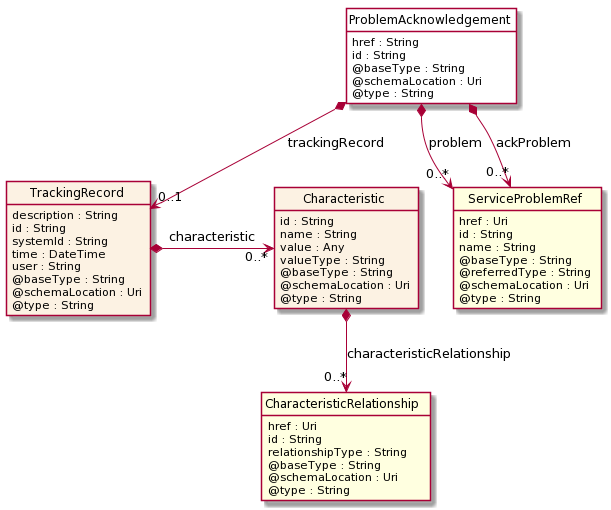

The diagram above was rendered by PlantUML. Its source (embedded in the PNG):
@startuml
hide circle
hide methods
hide stereotype
show <<Enumeration>> stereotype
skinparam class {
   BackgroundColor<<Enumeration>> #E6F5F7
   BackgroundColor<<Ref>> #FFFFE0
   BackgroundColor<<Pivot>> #FFFFFFF
   BackgroundColor #FCF2E3
}

class ProblemAcknowledgement  <<Pivot>> {
    href : String
    id : String
    @baseType : String
    @schemaLocation : Uri
    @type : String
}

class ServiceProblemRef  <<Ref>> {
    href : Uri
    id : String
    name : String
    @baseType : String
    @referredType : String
    @schemaLocation : Uri
    @type : String
}

class TrackingRecord  {
    description : String
    id : String
    systemId : String
    time : DateTime
    user : String
    @baseType : String
    @schemaLocation : Uri
    @type : String
}

class Characteristic  {
    id : String
    name : String
    value : Any
    valueType : String
    @baseType : String
    @schemaLocation : Uri
    @type : String
}

class CharacteristicRelationship  <<Ref>> {
    href : Uri
    id : String
    relationshipType : String
    @baseType : String
    @schemaLocation : Uri
    @type : String
}

ProblemAcknowledgement *-->  "0..*" ServiceProblemRef : problem

ProblemAcknowledgement *-->  "0..*" ServiceProblemRef : ackProblem

ProblemAcknowledgement *-->  "0..1" TrackingRecord : trackingRecord

TrackingRecord *-right-> "0..*" Characteristic : characteristic

Characteristic *-->  "0..*" CharacteristicRelationship : characteristicRelationship

@enduml